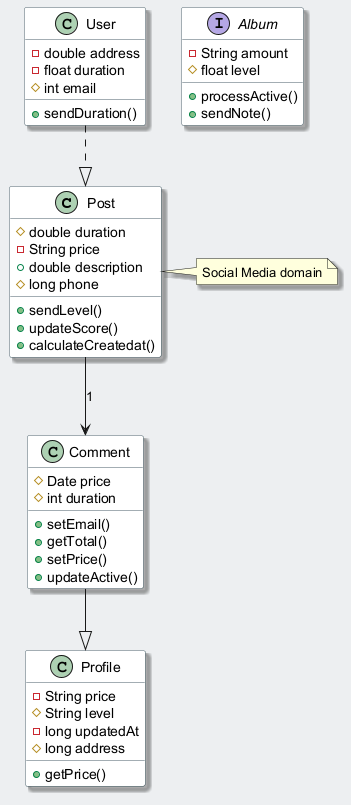

The diagram above was rendered by PlantUML. Its source (embedded in the PNG):
@startuml
skinparam backgroundColor #ECEFF1
skinparam classBackgroundColor #FFFFFF
skinparam classBorderColor #455A64
skinparam shadowing true
class Post {
  #double duration
  -String price
  +double description
  #long phone
  +sendLevel()
  +updateScore()
  +calculateCreatedat()
}
interface Album {
  -String amount
  #float level
  +processActive()
  +sendNote()
}
class Profile {
  -String price
  #String level
  -long updatedAt
  #long address
  +getPrice()
}
class Comment {
  #Date price
  #int duration
  +setEmail()
  +getTotal()
  +setPrice()
  +updateActive()
}
class User {
  -double address
  -float duration
  #int email
  +sendDuration()
}
User ..|> Post
Post --> Comment : "1"
Comment --|> Profile
note right of Post : Social Media domain
@enduml